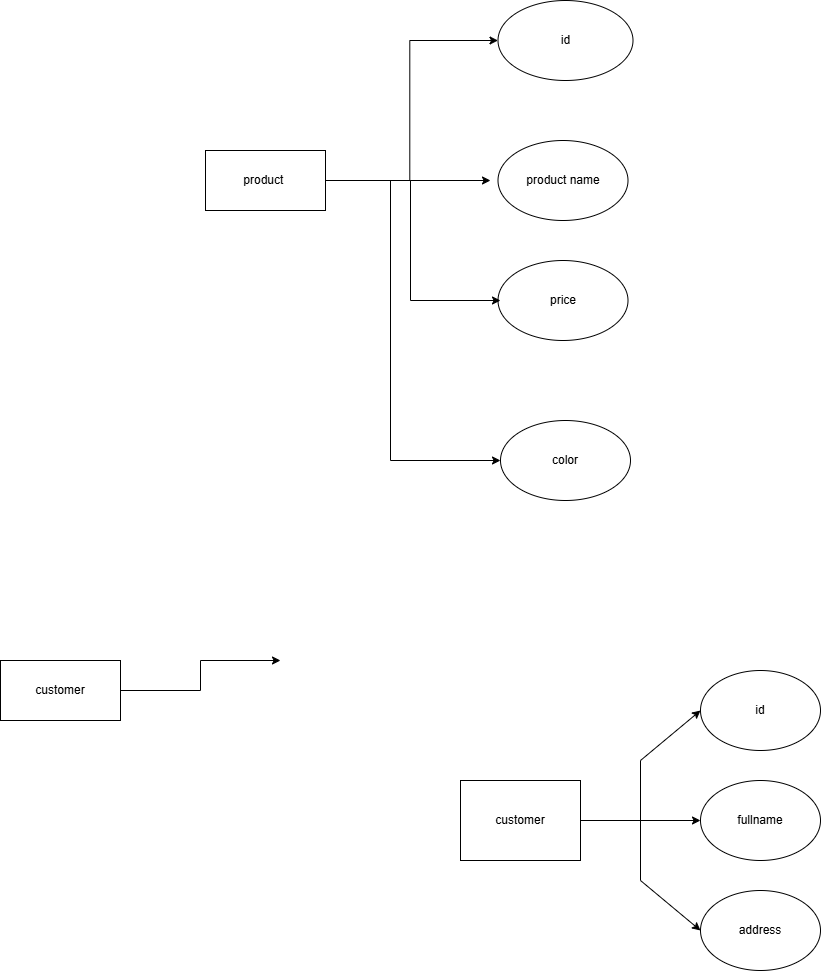

The diagram above was exported from draw.io. Its source (the exported page's mxGraphModel, read from the mxfile embedded in the PNG):
<mxGraphModel dx="1022" dy="1664" grid="1" gridSize="10" guides="1" tooltips="1" connect="1" arrows="1" fold="1" page="1" pageScale="1" pageWidth="850" pageHeight="1100" math="0" shadow="0">
  <root>
    <mxCell id="0" />
    <mxCell id="1" parent="0" />
    <mxCell id="poTQBiUe-3vt-Ia7y322-20" edge="1" parent="1" style="edgeStyle=orthogonalEdgeStyle;rounded=0;orthogonalLoop=1;jettySize=auto;html=1;entryX=0;entryY=0.5;entryDx=0;entryDy=0;" target="poTQBiUe-3vt-Ia7y322-15">
      <mxGeometry relative="1" as="geometry">
        <mxPoint x="420" as="sourcePoint" />
        <mxPoint x="530" y="-140" as="targetPoint" />
      </mxGeometry>
    </mxCell>
    <mxCell id="poTQBiUe-3vt-Ia7y322-1" parent="1" style="whiteSpace=wrap;html=1;" value="product&amp;nbsp;" vertex="1">
      <mxGeometry height="60" width="120" x="305" y="-30" as="geometry" />
    </mxCell>
    <mxCell id="poTQBiUe-3vt-Ia7y322-24" edge="1" parent="1" source="poTQBiUe-3vt-Ia7y322-13" style="edgeStyle=orthogonalEdgeStyle;rounded=0;orthogonalLoop=1;jettySize=auto;html=1;">
      <mxGeometry relative="1" as="geometry">
        <mxPoint x="380" y="480" as="targetPoint" />
      </mxGeometry>
    </mxCell>
    <mxCell id="poTQBiUe-3vt-Ia7y322-13" parent="1" style="whiteSpace=wrap;html=1;" value="customer" vertex="1">
      <mxGeometry height="60" width="120" x="100" y="480" as="geometry" />
    </mxCell>
    <mxCell id="poTQBiUe-3vt-Ia7y322-14" parent="1" style="whiteSpace=wrap;html=1;" value="customer" vertex="1">
      <mxGeometry height="80" width="120" x="560" y="600" as="geometry" />
    </mxCell>
    <mxCell id="poTQBiUe-3vt-Ia7y322-15" parent="1" style="ellipse;whiteSpace=wrap;html=1;" value="id" vertex="1">
      <mxGeometry height="80" width="135" x="597.5" y="-180" as="geometry" />
    </mxCell>
    <mxCell id="poTQBiUe-3vt-Ia7y322-17" parent="1" style="ellipse;whiteSpace=wrap;html=1;" value="product name" vertex="1">
      <mxGeometry height="80" width="130" x="597.5" y="-40" as="geometry" />
    </mxCell>
    <mxCell id="poTQBiUe-3vt-Ia7y322-18" parent="1" style="ellipse;whiteSpace=wrap;html=1;" value="price" vertex="1">
      <mxGeometry height="80" width="130" x="597.5" y="80" as="geometry" />
    </mxCell>
    <mxCell id="poTQBiUe-3vt-Ia7y322-19" parent="1" style="ellipse;whiteSpace=wrap;html=1;" value="color" vertex="1">
      <mxGeometry height="80" width="130" x="600" y="240" as="geometry" />
    </mxCell>
    <mxCell id="poTQBiUe-3vt-Ia7y322-21" edge="1" parent="1" style="endArrow=classic;html=1;rounded=0;" value="">
      <mxGeometry height="50" relative="1" width="50" as="geometry">
        <Array as="points">
          <mxPoint x="510" />
        </Array>
        <mxPoint x="440" as="sourcePoint" />
        <mxPoint x="590" as="targetPoint" />
      </mxGeometry>
    </mxCell>
    <mxCell id="poTQBiUe-3vt-Ia7y322-22" edge="1" parent="1" style="endArrow=classic;html=1;rounded=0;" value="">
      <mxGeometry height="50" relative="1" width="50" as="geometry">
        <Array as="points">
          <mxPoint x="510" />
          <mxPoint x="510" y="120" />
        </Array>
        <mxPoint x="430" as="sourcePoint" />
        <mxPoint x="600" y="120" as="targetPoint" />
      </mxGeometry>
    </mxCell>
    <mxCell id="poTQBiUe-3vt-Ia7y322-23" edge="1" parent="1" style="endArrow=classic;html=1;rounded=0;entryX=0;entryY=0.5;entryDx=0;entryDy=0;" target="poTQBiUe-3vt-Ia7y322-19" value="">
      <mxGeometry height="50" relative="1" width="50" as="geometry">
        <Array as="points">
          <mxPoint x="490" y="280" />
        </Array>
        <mxPoint x="490" as="sourcePoint" />
        <mxPoint x="450" y="170" as="targetPoint" />
      </mxGeometry>
    </mxCell>
    <mxCell id="poTQBiUe-3vt-Ia7y322-25" parent="1" style="ellipse;whiteSpace=wrap;html=1;" value="id" vertex="1">
      <mxGeometry height="80" width="120" x="800" y="490" as="geometry" />
    </mxCell>
    <mxCell id="poTQBiUe-3vt-Ia7y322-26" parent="1" style="ellipse;whiteSpace=wrap;html=1;" value="fullname" vertex="1">
      <mxGeometry height="80" width="120" x="800" y="600" as="geometry" />
    </mxCell>
    <mxCell id="poTQBiUe-3vt-Ia7y322-27" parent="1" style="ellipse;whiteSpace=wrap;html=1;" value="address" vertex="1">
      <mxGeometry height="80" width="120" x="800" y="710" as="geometry" />
    </mxCell>
    <mxCell id="poTQBiUe-3vt-Ia7y322-28" edge="1" parent="1" source="poTQBiUe-3vt-Ia7y322-14" style="endArrow=classic;html=1;rounded=0;exitX=1;exitY=0.5;exitDx=0;exitDy=0;entryX=0;entryY=0.5;entryDx=0;entryDy=0;" target="poTQBiUe-3vt-Ia7y322-26" value="">
      <mxGeometry height="50" relative="1" width="50" as="geometry">
        <Array as="points" />
        <mxPoint x="740" y="660" as="sourcePoint" />
        <mxPoint x="790" y="610" as="targetPoint" />
      </mxGeometry>
    </mxCell>
    <mxCell id="poTQBiUe-3vt-Ia7y322-29" edge="1" parent="1" source="poTQBiUe-3vt-Ia7y322-14" style="endArrow=classic;html=1;rounded=0;exitX=1;exitY=0.5;exitDx=0;exitDy=0;entryX=0;entryY=0.5;entryDx=0;entryDy=0;" target="poTQBiUe-3vt-Ia7y322-25" value="">
      <mxGeometry height="50" relative="1" width="50" as="geometry">
        <Array as="points">
          <mxPoint x="740" y="640" />
          <mxPoint x="740" y="580" />
        </Array>
        <mxPoint x="740" y="660" as="sourcePoint" />
        <mxPoint x="790" y="610" as="targetPoint" />
      </mxGeometry>
    </mxCell>
    <mxCell id="poTQBiUe-3vt-Ia7y322-30" edge="1" parent="1" style="endArrow=classic;html=1;rounded=0;entryX=0;entryY=0.5;entryDx=0;entryDy=0;" target="poTQBiUe-3vt-Ia7y322-27" value="">
      <mxGeometry height="50" relative="1" width="50" as="geometry">
        <Array as="points">
          <mxPoint x="740" y="640" />
          <mxPoint x="740" y="700" />
        </Array>
        <mxPoint x="690" y="640" as="sourcePoint" />
        <mxPoint x="790" y="610" as="targetPoint" />
      </mxGeometry>
    </mxCell>
  </root>
</mxGraphModel>